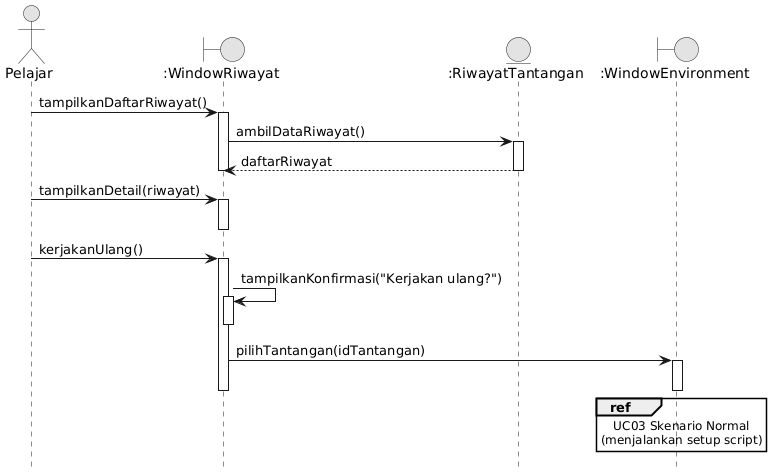

The diagram above was rendered by PlantUML. Its source (embedded in the PNG):
@startuml
!include _style.iuml
actor Pelajar as P
boundary ":WindowRiwayat" as WR
entity ":RiwayatTantangan" as R
boundary ":WindowEnvironment" as WV
P -> WR ++ : tampilkanDaftarRiwayat()
WR -> R ++ : ambilDataRiwayat()
R --> WR -- : daftarRiwayat
deactivate WR
P -> WR ++ : tampilkanDetail(riwayat)
deactivate WR
P -> WR ++ : kerjakanUlang()
WR -> WR ++ : tampilkanKonfirmasi("Kerjakan ulang?")
deactivate WR
WR -> WV ++ : pilihTantangan(idTantangan)
ref over WV : UC03 Skenario Normal\n(menjalankan setup script)
deactivate WV
deactivate WR
@enduml